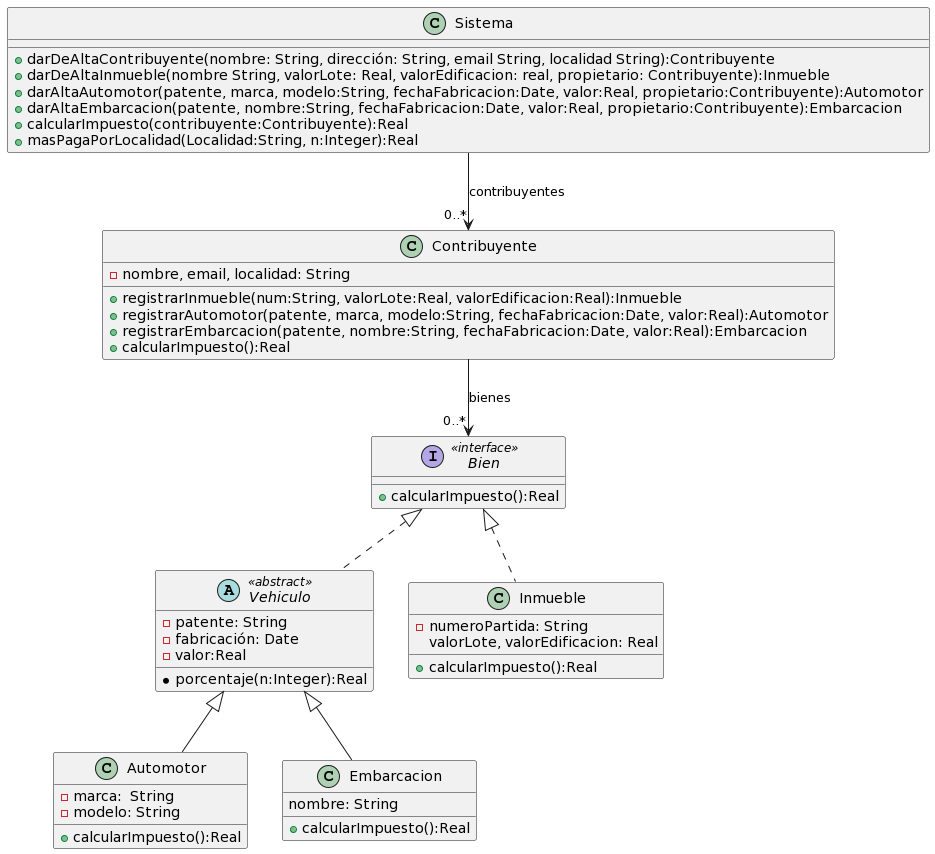

The diagram above was rendered by PlantUML. Its source (embedded in the PNG):
@startuml
interface "Bien" <<interface>>{
+calcularImpuesto():Real
}

class Inmueble {
-numeroPartida: String
valorLote, valorEdificacion: Real
+calcularImpuesto():Real
}

class Contribuyente{
-nombre, email, localidad: String
+registrarInmueble(num:String, valorLote:Real, valorEdificacion:Real):Inmueble
+registrarAutomotor(patente, marca, modelo:String, fechaFabricacion:Date, valor:Real):Automotor
+registrarEmbarcacion(patente, nombre:String, fechaFabricacion:Date, valor:Real):Embarcacion
+calcularImpuesto():Real
}

abstract Class "Vehiculo" <<abstract>>{
-patente: String
-fabricación: Date
-valor:Real
*porcentaje(n:Integer):Real
}

Class Automotor{
-marca:  String
-modelo: String
+calcularImpuesto():Real
}

Class Embarcacion{
nombre: String
+calcularImpuesto():Real
}

Class Sistema{
+darDeAltaContribuyente(nombre: String, dirección: String, email String, localidad String):Contribuyente
+darDeAltaInmueble(nombre String, valorLote: Real, valorEdificacion: real, propietario: Contribuyente):Inmueble
+darAltaAutomotor(patente, marca, modelo:String, fechaFabricacion:Date, valor:Real, propietario:Contribuyente):Automotor
+darAltaEmbarcacion(patente, nombre:String, fechaFabricacion:Date, valor:Real, propietario:Contribuyente):Embarcacion
+calcularImpuesto(contribuyente:Contribuyente):Real
+masPagaPorLocalidad(Localidad:String, n:Integer):Real
}

Sistema --> "0..*" Contribuyente: contribuyentes
Contribuyente --> "0..*" Bien: bienes

Inmueble .up.|> Bien
Vehiculo .up.|> Bien

Automotor -up-|> Vehiculo
Embarcacion -up-|> Vehiculo
@enduml